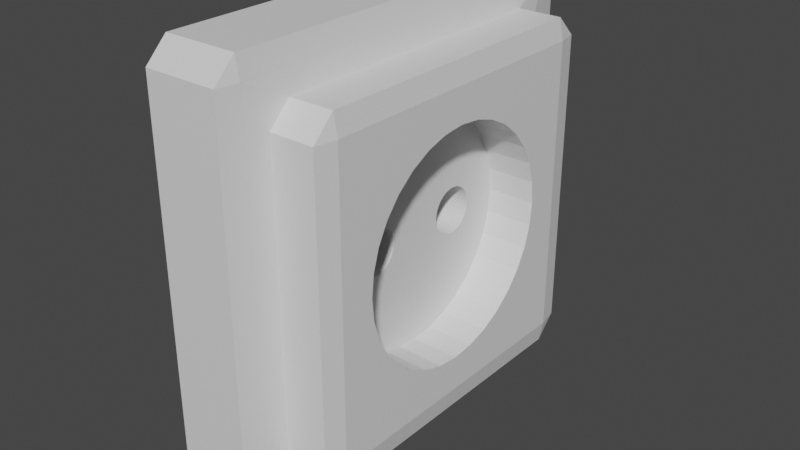# Source: blend.blend  (saved by Blender 2.93.20; exported with 4.5.12 LTS)
import bpy
from mathutils import Matrix  # noqa: F401  (used for matrix-valued properties, if any)

bpy.ops.wm.read_factory_settings(use_empty=True)
scene = bpy.context.scene
scene.name = 'Scene'

# ---- collections
col_collection = bpy.data.collections.new('Collection'); scene.collection.children.link(col_collection)

# ---- materials (node trees are filled in below, after node groups)
mat_material = bpy.data.materials.new('Material')
mat_material.alpha_threshold = 0.0
mat_material.use_transparent_shadow = False
mat_material.line_color = (0.0, 0.0, 0.0, 1.0)

# ---- material node trees
mat_material.use_nodes = True; mat_material.node_tree.nodes.clear()
_N = mat_material.node_tree.nodes; _L = mat_material.node_tree.links
n0 = _N.new('ShaderNodeOutputMaterial'); n0.name = 'Material Output'; n0.location = (300, 300)
n1 = _N.new('ShaderNodeBsdfPrincipled'); n1.name = 'Principled BSDF'; n1.location = (10, 300)
n1.distribution = 'GGX'
n1.subsurface_method = 'BURLEY'
n1.inputs[2].default_value = 0.4
n1.inputs[3].default_value = 1.45
n1.inputs[27].default_value = (0.0, 0.0, 0.0, 1.0)
n1.inputs[28].default_value = 1.0
_L.new(n1.outputs[0], n0.inputs[0])
n0.is_active_output = True

# ---- world
world_world = bpy.data.worlds.new('World'); scene.world = world_world
world_world.use_nodes = True; world_world.node_tree.nodes.clear()
_N = world_world.node_tree.nodes; _L = world_world.node_tree.links
n0 = _N.new('ShaderNodeOutputWorld'); n0.name = 'World Output'; n0.location = (300, 300)
n1 = _N.new('ShaderNodeBackground'); n1.name = 'Background'; n1.location = (10, 300)
n1.inputs[0].default_value = (0.05088, 0.05088, 0.05088, 1.0)
_L.new(n1.outputs[0], n0.inputs[0])
n0.is_active_output = True
world_world.color = (0.05088, 0.05088, 0.05088)
world_world.use_sun_shadow = False
world_world.sun_shadow_jitter_overblur = 0.0

# ---- meshes
me_cube = bpy.data.meshes.new('Cube')
me_cube.from_pydata([(0.9, 1.0, 0.9), (0.9, 0.9, 1.0), (1.0, 0.9, 0.9), (0.9, 0.9, -1.0), (0.9, 1.0, -0.9), (1.0, 0.9, -0.9), (1.0, -0.9, 0.9), (0.9, -0.9, 1.0), (0.9, -1.0, 0.9), (0.9, -1.0, -0.9), (0.9, -0.9, -1.0), (1.0, -0.9, -0.9), (-0.9, 1.0, 0.9), (-1.0, 0.9, 0.9), (-0.9, 0.9, 1.0), (-1.0, 0.9, -0.9), (-0.9, 1.0, -0.9), (-0.9, 0.9, -1.0), (-1.0, -0.9, 0.9), (-0.9, -1.0, 0.9), (-0.9, -0.9, 1.0), (-0.9, -0.9, -1.0), (-0.9, -1.0, -0.9), (-1.0, -0.9, -0.9), (1.1, 0.7983, 0.6983), (1.0, 0.8983, 0.8983), (1.1, 0.6983, 0.7983), (1.1, 0.7983, -0.6983), (1.1, 0.6983, -0.7983), (1.0, 0.8983, -0.8983), (1.1, -0.7983, 0.6983), (1.1, -0.6983, 0.7983), (1.0, -0.8983, 0.8983), (1.1, -0.7983, -0.6983), (1.0, -0.8983, -0.8983), (1.1, -0.6983, -0.7983), (2.17, 0.7983, 0.6983), (2.17, 0.6983, 0.7983), (2.27, 0.6983, 0.6983), (2.17, 0.7983, -0.6983), (2.27, 0.6983, -0.6983), (2.17, 0.6983, -0.7983), (2.17, -0.7983, 0.6983), (2.27, -0.6983, 0.6983), (2.17, -0.6983, 0.7983), (2.17, -0.7983, -0.6983), (2.17, -0.6983, -0.7983), (2.27, -0.6983, -0.6983), (1.079, 0.5353, 0.0), (1.079, 0.525, -0.1044), (1.079, 0.4945, -0.2048), (1.079, 0.4451, -0.2974), (1.079, 0.3785, -0.3785), (1.079, 0.2974, -0.4451), (1.079, 0.2048, -0.4945), (1.079, 0.1044, -0.525), (1.079, -2.34e-08, -0.5353), (1.079, -0.1044, -0.525), (1.079, -0.2048, -0.4945), (1.079, -0.2974, -0.4451), (1.079, -0.3785, -0.3785), (1.079, -0.4451, -0.2974), (1.079, -0.4945, -0.2048), (1.079, -0.525, -0.1044), (1.079, -0.5353, 4.68e-08), (1.079, -0.525, 0.1044), (1.079, -0.4945, 0.2048), (1.079, -0.4451, 0.2974), (1.079, -0.3785, 0.3785), (1.079, -0.2974, 0.4451), (1.079, -0.2048, 0.4945), (1.079, -0.1044, 0.525), (1.079, 6.383e-09, 0.5353), (1.079, 0.1044, 0.525), (1.079, 0.2048, 0.4945), (1.079, 0.2974, 0.4451), (1.079, 0.3785, 0.3785), (1.079, 0.4451, 0.2974), (1.079, 0.4945, 0.2048), (1.079, 0.525, 0.1044), (1.079, 0.1484, -0.04215), (1.079, 0.1422, -0.02149), (1.079, 0.1401, 9.629e-09), (1.079, 0.3418, -0.06119), (1.079, 0.1586, -0.06119), (1.079, 0.189, -0.09158), (1.079, 0.3114, -0.09158), (1.079, 0.2502, -0.1101), (1.079, 0.2717, -0.108), (1.079, 0.2287, -0.108), (1.079, 0.1422, 0.02149), (1.079, 0.208, -0.1018), (1.079, 0.2923, -0.1018), (1.079, 0.1723, -0.07788), (1.079, 0.1484, 0.04215), (1.079, 0.3281, -0.07788), (1.079, 0.1586, 0.06119), (1.079, 0.1723, 0.07788), (1.079, 0.189, 0.09158), (1.079, 0.2502, 0.1101), (1.079, 0.208, 0.1018), (1.079, 0.2287, 0.108), (1.079, 0.2717, 0.108), (1.079, 0.3114, 0.09158), (1.079, 0.2923, 0.1018), (1.079, 0.3281, 0.07788), (1.079, 0.3418, 0.06119), (1.079, 0.352, 0.04215), (1.079, 0.3582, -0.02149), (1.079, 0.352, -0.04215), (1.079, 0.3603, 0.0), (1.079, 0.3582, 0.02149), (-0.6872, -0.1401, 0.0), (-0.6872, -0.1422, -0.02149), (-0.6872, -0.1484, -0.04215), (-0.6872, -0.1586, -0.06119), (-0.6872, -0.1723, -0.07788), (-0.6872, -0.189, -0.09158), (-0.6872, -0.208, -0.1018), (-0.6872, -0.2287, -0.108), (-0.6872, -0.2502, -0.1101), (-0.6872, -0.2717, -0.108), (-0.6872, -0.2923, -0.1018), (-0.6872, -0.3114, -0.09158), (-0.6872, -0.3281, -0.07788), (-0.6872, -0.3418, -0.06119), (-0.6872, -0.352, -0.04215), (-0.6872, -0.3582, -0.02149), (-0.6872, -0.3603, 9.629e-09), (-0.6872, -0.3582, 0.02149), (-0.6872, -0.352, 0.04215), (-0.6872, -0.3418, 0.06119), (-0.6872, -0.3281, 0.07788), (-0.6872, -0.3114, 0.09158), (-0.6872, -0.2923, 0.1018), (-0.6872, -0.2717, 0.108), (-0.6872, -0.2502, 0.1101), (-0.6872, -0.2287, 0.108), (-0.6872, -0.208, 0.1018), (-0.6872, -0.189, 0.09158), (-0.6872, -0.1723, 0.07788), (-0.6872, -0.1586, 0.06119), (-0.6872, -0.1484, 0.04215), (-0.6872, -0.1422, 0.02149), (1.079, -0.3114, -0.09158), (1.079, -0.3281, -0.07788), (1.079, -0.3418, -0.06119), (1.079, -0.3603, 9.629e-09), (1.079, -0.3582, -0.02149), (1.079, -0.1401, 0.0), (1.079, -0.1422, -0.02149), (1.079, -0.352, -0.04215), (1.079, -0.1484, -0.04215), (1.079, -0.3582, 0.02149), (1.079, -0.1586, -0.06119), (1.079, -0.1723, -0.07788), (1.079, -0.352, 0.04215), (1.079, -0.189, -0.09158), (1.079, -0.208, -0.1018), (1.079, -0.2502, -0.1101), (1.079, -0.2717, -0.108), (1.079, -0.2287, -0.108), (1.079, -0.2923, -0.1018), (1.079, -0.3418, 0.06119), (1.079, -0.3281, 0.07788), (1.079, -0.3114, 0.09158), (1.079, -0.1422, 0.02149), (1.079, -0.1484, 0.04215), (1.079, -0.2923, 0.1018), (1.079, -0.2717, 0.108), (1.079, -0.2502, 0.1101), (1.079, -0.2287, 0.108), (1.079, -0.1723, 0.07788), (1.079, -0.1586, 0.06119), (1.079, -0.189, 0.09158), (1.079, -0.208, 0.1018), (-0.6872, 0.3603, 0.0), (-0.6872, 0.3582, -0.02149), (-0.6872, 0.352, -0.04215), (-0.6872, 0.3418, -0.06119), (-0.6872, 0.3281, -0.07788), (-0.6872, 0.3114, -0.09158), (-0.6872, 0.2923, -0.1018), (-0.6872, 0.2717, -0.108), (-0.6872, 0.2502, -0.1101), (-0.6872, 0.2287, -0.108), (-0.6872, 0.208, -0.1018), (-0.6872, 0.189, -0.09158), (-0.6872, 0.1723, -0.07788), (-0.6872, 0.1586, -0.06119), (-0.6872, 0.1484, -0.04215), (-0.6872, 0.1422, -0.02149), (-0.6872, 0.1401, 9.629e-09), (-0.6872, 0.1422, 0.02149), (-0.6872, 0.1484, 0.04215), (-0.6872, 0.1586, 0.06119), (-0.6872, 0.1723, 0.07788), (-0.6872, 0.189, 0.09158), (-0.6872, 0.208, 0.1018), (-0.6872, 0.2287, 0.108), (-0.6872, 0.2502, 0.1101), (-0.6872, 0.2717, 0.108), (-0.6872, 0.2923, 0.1018), (-0.6872, 0.3114, 0.09158), (-0.6872, 0.3281, 0.07788), (-0.6872, 0.3418, 0.06119), (-0.6872, 0.352, 0.04215), (-0.6872, 0.3582, 0.02149), (2.27, -0.5353, 4.68e-08), (2.27, -0.525, 0.1044), (2.27, -0.4945, 0.2048), (2.27, -0.2974, 0.4451), (2.27, -0.1044, 0.525), (2.27, -0.2048, 0.4945), (2.27, 0.1044, 0.525), (2.27, 0.2974, 0.4451), (2.27, 0.2048, 0.4945), (2.27, 6.383e-09, 0.5353), (2.27, 0.4451, -0.2974), (2.27, 0.4451, 0.2974), (2.27, 0.5353, 0.0), (2.27, 0.525, -0.1044), (2.27, -0.4451, 0.2974), (2.27, 0.525, 0.1044), (2.27, 0.3785, -0.3785), (2.27, 0.4945, -0.2048), (2.27, 0.4945, 0.2048), (2.27, 0.3785, 0.3785), (2.27, -0.3785, 0.3785), (2.27, -0.525, -0.1044), (2.27, -0.4451, -0.2974), (2.27, -0.4945, -0.2048), (2.27, -0.1044, -0.525), (2.27, -0.2048, -0.4945), (2.27, -0.2974, -0.4451), (2.27, 0.1044, -0.525), (2.27, 0.2974, -0.4451), (2.27, -2.34e-08, -0.5353), (2.27, 0.2048, -0.4945), (2.27, -0.3785, -0.3785)], [], [(17, 3, 10, 21), (23, 18, 13, 15), (27, 24, 36, 39), (11, 5, 29, 34), (9, 8, 19, 22), (2, 6, 32, 25), (35, 28, 41, 46), (16, 12, 0, 4), (6, 11, 34, 32), (1, 14, 20, 7), (26, 31, 44, 37), (30, 33, 45, 42), (227, 38, 43, 47, 239, 230, 231, 229, 208, 209, 210, 222, 228, 211, 213, 212, 217, 214, 216, 215), (239, 47, 40, 38, 227, 219, 226, 223, 220, 221, 225, 218, 224, 236, 238, 235, 237, 232, 233, 234), (0, 1, 2), (3, 4, 5), (6, 7, 8), (9, 10, 11), (12, 13, 14), (15, 16, 17), (18, 19, 20), (21, 22, 23), (24, 25, 26), (27, 28, 29), (30, 31, 32), (33, 34, 35), (36, 37, 38), (39, 40, 41), (42, 43, 44), (45, 46, 47), (17, 21, 23, 15), (3, 17, 16, 4), (2, 5, 4, 0), (22, 19, 18, 23), (8, 9, 11, 6), (12, 16, 15, 13), (7, 20, 19, 8), (1, 7, 6, 2), (21, 10, 9, 22), (20, 14, 13, 18), (14, 1, 0, 12), (10, 3, 5, 11), (24, 27, 29, 25), (32, 34, 33, 30), (25, 32, 31, 26), (34, 29, 28, 35), (38, 40, 39, 36), (42, 45, 47, 43), (37, 44, 43, 38), (46, 41, 40, 47), (30, 42, 44, 31), (36, 24, 26, 37), (41, 28, 27, 39), (45, 33, 35, 46), (5, 2, 25, 29), (48, 49, 221, 220), (49, 50, 225, 221), (50, 51, 218, 225), (51, 52, 224, 218), (52, 53, 236, 224), (53, 54, 238, 236), (54, 55, 235, 238), (55, 56, 237, 235), (56, 57, 232, 237), (57, 58, 233, 232), (58, 59, 234, 233), (59, 60, 239, 234), (60, 61, 230, 239), (61, 62, 231, 230), (62, 63, 229, 231), (63, 64, 208, 229), (64, 65, 209, 208), (65, 66, 210, 209), (66, 67, 222, 210), (67, 68, 228, 222), (68, 69, 211, 228), (69, 70, 213, 211), (70, 71, 212, 213), (71, 72, 217, 212), (72, 73, 214, 217), (73, 74, 216, 214), (74, 75, 215, 216), (75, 76, 227, 215), (76, 77, 219, 227), (77, 78, 226, 219), (78, 79, 223, 226), (79, 48, 220, 223), (57, 56, 55, 54, 53, 52, 51, 50, 49, 109, 83, 95, 86, 92, 88, 87, 89, 91, 85), (153, 156, 65, 64, 147), (49, 48, 79, 78, 77, 76, 75, 74, 73, 72, 71, 70, 69, 68, 67, 66, 65, 156, 163, 164, 165, 168, 169, 170, 171, 175, 174, 172, 173, 167, 166, 149, 150, 152, 154, 155, 157, 158, 161, 159, 160, 162, 144, 145, 146, 151, 148, 147, 64, 63, 62, 61, 60, 59, 58, 57, 85, 93, 84, 80, 81, 82, 90, 94, 96, 97, 98, 100, 101, 99, 102, 104, 103, 105, 106, 107, 111, 110, 108, 109), (113, 150, 149, 112), (114, 152, 150, 113), (115, 154, 152, 114), (116, 155, 154, 115), (157, 155, 116, 117), (158, 157, 117, 118), (161, 158, 118, 119), (159, 161, 119, 120), (160, 159, 120, 121), (162, 160, 121, 122), (144, 162, 122, 123), (145, 144, 123, 124), (146, 145, 124, 125), (151, 146, 125, 126), (148, 151, 126, 127), (147, 148, 127, 128), (153, 147, 128, 129), (156, 153, 129, 130), (163, 156, 130, 131), (164, 163, 131, 132), (133, 165, 164, 132), (134, 168, 165, 133), (135, 169, 168, 134), (136, 170, 169, 135), (137, 171, 170, 136), (138, 175, 171, 137), (139, 174, 175, 138), (140, 172, 174, 139), (141, 173, 172, 140), (142, 167, 173, 141), (143, 166, 167, 142), (112, 149, 166, 143), (132, 131, 130, 129, 128, 127, 126, 125, 124, 123, 122, 121, 120, 119, 118, 117, 116, 115, 114, 113, 112, 143, 142, 141, 140, 139, 138, 137, 136, 135, 134, 133), (108, 110, 176, 177), (109, 108, 177, 178), (83, 109, 178, 179), (95, 83, 179, 180), (86, 95, 180, 181), (92, 86, 181, 182), (88, 92, 182, 183), (87, 88, 183, 184), (89, 87, 184, 185), (91, 89, 185, 186), (85, 91, 186, 187), (93, 85, 187, 188), (84, 93, 188, 189), (80, 84, 189, 190), (81, 80, 190, 191), (82, 81, 191, 192), (90, 82, 192, 193), (94, 90, 193, 194), (96, 94, 194, 195), (97, 96, 195, 196), (98, 97, 196, 197), (100, 98, 197, 198), (101, 100, 198, 199), (99, 101, 199, 200), (102, 99, 200, 201), (104, 102, 201, 202), (103, 104, 202, 203), (105, 103, 203, 204), (106, 105, 204, 205), (107, 106, 205, 206), (111, 107, 206, 207), (110, 111, 207, 176), (196, 195, 194, 193, 192, 191, 190, 189, 188, 187, 186, 185, 184, 183, 182, 181, 180, 179, 178, 177, 176, 207, 206, 205, 204, 203, 202, 201, 200, 199, 198, 197)])
_uv = me_cube.uv_layers.new(name='UVMap')
_uv.uv.foreach_set('vector', [0.1375, 0.5125, 0.3625, 0.5125, 0.3625, 0.7375, 0.1375, 0.7375, 0.3875, 0.0125, 0.6125, 0.0125, 0.6125, 0.2375, 0.3875, 0.2375, 0.3907, 0.5, 0.6093, 0.5, 0.6093, 0.5, 0.3907, 0.5, 0.375, 0.75, 0.375, 0.5, 0.375, 0.5, 0.375, 0.75, 0.3875, 0.7625, 0.6125, 0.7625, 0.6125, 0.9875, 0.3875, 0.9875, 0.625, 0.5, 0.625, 0.75, 0.625, 0.75, 0.625, 0.5, 0.375, 0.7343, 0.375, 0.5157, 0.375, 0.5157, 0.375, 0.7343, 0.3875, 0.2625, 0.6125, 0.2625, 0.6125, 0.4875, 0.3875, 0.4875, 0.625, 0.75, 0.375, 0.75, 0.375, 0.75, 0.625, 0.75, 0.6375, 0.5125, 0.8625, 0.5125, 0.8625, 0.7375, 0.6375, 0.7375, 0.625, 0.5157, 0.625, 0.7343, 0.625, 0.7343, 0.625, 0.5157, 0.6093, 0.75, 0.3907, 0.75, 0.3907, 0.75, 0.6093, 0.75, 0.5593, 0.5657, 0.6093, 0.5157, 0.6093, 0.7343, 0.3907, 0.7343, 0.4407, 0.6843, 0.4534, 0.6947, 0.4679, 0.7024, 0.4836, 0.7072, 0.5, 0.7088, 0.5164, 0.7072, 0.5321, 0.7024, 0.5466, 0.6947, 0.5593, 0.6843, 0.5697, 0.6716, 0.5774, 0.6571, 0.5822, 0.6414, 0.5838, 0.625, 0.5822, 0.6086, 0.5774, 0.5929, 0.5697, 0.5784, 0.4407, 0.6843, 0.3907, 0.7343, 0.3907, 0.5157, 0.6093, 0.5157, 0.5593, 0.5657, 0.5466, 0.5553, 0.5321, 0.5476, 0.5164, 0.5428, 0.5, 0.5412, 0.4836, 0.5428, 0.4679, 0.5476, 0.4534, 0.5553, 0.4407, 0.5657, 0.4303, 0.5784, 0.4226, 0.5929, 0.4178, 0.6086, 0.4162, 0.625, 0.4178, 0.6414, 0.4226, 0.6571, 0.4303, 0.6716, 0.625, 0.4869, 0.625, 0.5125, 0.625, 0.5, 0.3625, 0.5125, 0.3625, 0.5, 0.375, 0.5125, 0.625, 0.75, 0.625, 0.7375, 0.625, 0.75, 0.3875, 0.7625, 0.375, 0.7625, 0.3875, 0.75, 0.6125, 0.25, 0.6125, 0.25, 0.625, 0.2375, 0.3875, 0.2375, 0.3875, 0.25, 0.375, 0.2375, 0.6125, 0.0125, 0.6125, 0.0, 0.625, 0.0125, 0.1375, 0.7375, 0.1375, 0.75, 0.125, 0.7375, 0.6093, 0.5, 0.625, 0.5, 0.625, 0.5157, 0.3907, 0.5, 0.375, 0.5157, 0.375, 0.5, 0.6093, 0.75, 0.625, 0.7343, 0.625, 0.75, 0.3907, 0.75, 0.375, 0.75, 0.375, 0.7343, 0.6093, 0.5, 0.625, 0.5157, 0.6093, 0.5157, 0.3907, 0.5, 0.3907, 0.5157, 0.375, 0.5157, 0.6093, 0.75, 0.6093, 0.7343, 0.625, 0.7343, 0.3907, 0.75, 0.375, 0.7343, 0.3907, 0.7343, 0.1375, 0.5125, 0.1375, 0.7375, 0.125, 0.7375, 0.125, 0.5125, 0.3625, 0.5125, 0.1375, 0.5125, 0.1375, 0.5, 0.3625, 0.5, 0.625, 0.5, 0.375, 0.5, 0.3875, 0.4875, 0.6125, 0.4875, 0.3875, 0.0, 0.6125, 0.0, 0.6125, 0.0125, 0.3875, 0.0125, 0.6125, 0.7625, 0.3875, 0.7625, 0.375, 0.75, 0.625, 0.75, 0.6125, 0.2625, 0.3875, 0.2625, 0.3875, 0.2375, 0.6125, 0.2375, 0.625, 0.7625, 0.625, 0.9875, 0.6125, 0.9875, 0.6125, 0.7625, 0.6375, 0.5125, 0.6375, 0.7375, 0.625, 0.75, 0.625, 0.5, 0.1375, 0.7375, 0.3625, 0.7375, 0.3625, 0.75, 0.1375, 0.75, 0.625, 0.0125, 0.625, 0.2375, 0.6125, 0.2375, 0.6125, 0.0125, 0.625, 0.2625, 0.625, 0.4875, 0.6125, 0.4875, 0.6125, 0.2625, 0.3625, 0.7375, 0.3625, 0.5125, 0.375, 0.5, 0.375, 0.75, 0.6093, 0.5, 0.3907, 0.5, 0.375, 0.5, 0.625, 0.5, 0.625, 0.75, 0.375, 0.75, 0.3907, 0.75, 0.6093, 0.75, 0.625, 0.5, 0.625, 0.75, 0.625, 0.7343, 0.625, 0.5157, 0.375, 0.75, 0.375, 0.5, 0.375, 0.5157, 0.375, 0.7343, 0.6093, 0.5157, 0.3907, 0.5157, 0.3907, 0.5, 0.6093, 0.5, 0.6093, 0.75, 0.3907, 0.75, 0.3907, 0.7343, 0.6093, 0.7343, 0.625, 0.5157, 0.625, 0.7343, 0.6093, 0.7343, 0.6093, 0.5157, 0.375, 0.7343, 0.375, 0.5157, 0.3907, 0.5157, 0.3907, 0.7343, 0.6093, 0.75, 0.6093, 0.75, 0.625, 0.7343, 0.625, 0.7343, 0.6093, 0.5, 0.6093, 0.5, 0.625, 0.5157, 0.625, 0.5157, 0.375, 0.5157, 0.375, 0.5157, 0.3907, 0.5, 0.3907, 0.5, 0.3907, 0.75, 0.3907, 0.75, 0.375, 0.7343, 0.375, 0.7343, 0.375, 0.5, 0.625, 0.5, 0.625, 0.5, 0.375, 0.5, 1.0, 0.5, 0.9688, 0.5, 0.9688, 0.6057, 1.0, 0.6057, 0.9688, 0.5, 0.9375, 0.5, 0.9375, 0.6057, 0.9688, 0.6057, 0.9375, 0.5, 0.9062, 0.5, 0.9062, 0.6057, 0.9375, 0.6057, 0.9062, 0.5, 0.875, 0.5, 0.875, 0.6057, 0.9062, 0.6057, 0.875, 0.5, 0.8438, 0.5, 0.8438, 0.6057, 0.875, 0.6057, 0.8438, 0.5, 0.8125, 0.5, 0.8125, 0.6057, 0.8438, 0.6057, 0.8125, 0.5, 0.7812, 0.5, 0.7812, 0.6057, 0.8125, 0.6057, 0.7812, 0.5, 0.75, 0.5, 0.75, 0.6057, 0.7812, 0.6057, 0.75, 0.5, 0.7188, 0.5, 0.7188, 0.6057, 0.75, 0.6057, 0.7188, 0.5, 0.6875, 0.5, 0.6875, 0.6057, 0.7188, 0.6057, 0.6875, 0.5, 0.6562, 0.5, 0.6562, 0.6057, 0.6875, 0.6057, 0.6562, 0.5, 0.625, 0.5, 0.625, 0.6057, 0.6562, 0.6057, 0.625, 0.5, 0.5938, 0.5, 0.5938, 0.6057, 0.625, 0.6057, 0.5938, 0.5, 0.5625, 0.5, 0.5625, 0.6057, 0.5938, 0.6057, 0.5625, 0.5, 0.5312, 0.5, 0.5312, 0.6057, 0.5625, 0.6057, 0.5312, 0.5, 0.5, 0.5, 0.5, 0.6057, 0.5312, 0.6057, 0.5, 0.5, 0.4688, 0.5, 0.4688, 0.6057, 0.5, 0.6057, 0.4688, 0.5, 0.4375, 0.5, 0.4375, 0.6057, 0.4688, 0.6057, 0.4375, 0.5, 0.4062, 0.5, 0.4062, 0.6057, 0.4375, 0.6057, 0.4062, 0.5, 0.375, 0.5, 0.375, 0.6057, 0.4062, 0.6057, 0.375, 0.5, 0.3438, 0.5, 0.3438, 0.6057, 0.375, 0.6057, 0.3438, 0.5, 0.3125, 0.5, 0.3125, 0.6057, 0.3438, 0.6057, 0.3125, 0.5, 0.2812, 0.5, 0.2812, 0.6057, 0.3125, 0.6057, 0.2812, 0.5, 0.25, 0.5, 0.25, 0.6057, 0.2812, 0.6057, 0.25, 0.5, 0.2188, 0.5, 0.2188, 0.6057, 0.25, 0.6057, 0.2188, 0.5, 0.1875, 0.5, 0.1875, 0.6057, 0.2188, 0.6057, 0.1875, 0.5, 0.1562, 0.5, 0.1562, 0.6057, 0.1875, 0.6057, 0.1562, 0.5, 0.125, 0.5, 0.125, 0.6057, 0.1562, 0.6057, 0.125, 0.5, 0.09375, 0.5, 0.09375, 0.6057, 0.125, 0.6057, 0.09375, 0.5, 0.0625, 0.5, 0.0625, 0.6057, 0.09375, 0.6057, 0.0625, 0.5, 0.03125, 0.5, 0.03125, 0.6057, 0.0625, 0.6057, 0.03125, 0.5, 0.0, 0.5, 0.0, 0.6057, 0.03125, 0.6057, 0.9854, 0.2032, 0.99, 0.25, 0.9854, 0.2968, 0.9717, 0.3418, 0.9496, 0.3833, 0.7732, 0.4197, 0.7839, 0.4496, 0.7919, 0.4717, 0.7968, 0.4854, 0.7689, 0.4078, 0.7774, 0.4032, 0.9383, 0.3971, 0.9444, 0.3896, 0.9508, 0.3811, 0.9557, 0.3718, 0.9609, 0.3622, 0.966, 0.3525, 0.971, 0.3433, 0.9739, 0.3347, 0.7404, 0.08939, 0.7311, 0.0922, 0.75, 0.01461, 0.75, 0.01, 0.75, 0.08844, 0.7032, 0.4854, 0.75, 0.49, 0.7032, 0.4854, 0.6582, 0.4717, 0.6167, 0.4496, 0.5803, 0.4197, 0.5504, 0.3833, 0.5283, 0.3418, 0.5146, 0.2968, 0.51, 0.25, 0.5146, 0.2032, 0.5283, 0.1582, 0.5504, 0.1167, 0.7268, 0.08029, 0.7161, 0.05045, 0.7081, 0.02827, 0.7032, 0.01461, 0.7311, 0.0922, 0.7226, 0.09676, 0.5617, 0.1029, 0.5556, 0.1104, 0.5492, 0.1189, 0.5443, 0.1282, 0.5391, 0.1378, 0.534, 0.1475, 0.529, 0.1567, 0.5261, 0.1653, 0.5238, 0.1727, 0.522, 0.1789, 0.5206, 0.1834, 0.5197, 0.1863, 0.5195, 0.1872, 0.5197, 0.1863, 0.5206, 0.1834, 0.522, 0.1789, 0.5238, 0.1727, 0.5261, 0.1653, 0.529, 0.1567, 0.534, 0.1475, 0.5391, 0.1378, 0.5443, 0.1282, 0.5492, 0.1189, 0.5556, 0.1104, 0.5617, 0.1029, 0.7226, 0.09676, 0.7311, 0.0922, 0.7301, 0.08939, 0.7297, 0.08844, 0.75, 0.01, 0.7032, 0.01461, 0.7081, 0.02827, 0.7161, 0.05045, 0.7268, 0.08029, 0.5504, 0.1167, 0.5283, 0.1582, 0.5146, 0.2032, 0.5261, 0.3347, 0.5238, 0.3273, 0.522, 0.3211, 0.5206, 0.3166, 0.5197, 0.3137, 0.5195, 0.3128, 0.5197, 0.3137, 0.5206, 0.3166, 0.522, 0.3211, 0.5238, 0.3273, 0.5261, 0.3347, 0.529, 0.3433, 0.534, 0.3525, 0.5391, 0.3622, 0.5443, 0.3718, 0.5492, 0.3811, 0.5556, 0.3896, 0.5617, 0.3971, 0.5668, 0.4032, 0.5705, 0.4078, 0.5728, 0.4106, 0.5736, 0.4116, 0.5728, 0.4106, 0.5705, 0.4078, 0.9688, 0.5, 0.9688, 0.9841, 1.0, 0.9841, 1.0, 0.5, 0.9375, 0.5, 0.9375, 0.9841, 0.9688, 0.9841, 0.9688, 0.5, 0.9062, 0.5, 0.9062, 0.9841, 0.9375, 0.9841, 0.9375, 0.5, 0.875, 0.5, 0.875, 0.9841, 0.9062, 0.9841, 0.9062, 0.5, 0.8437, 0.9841, 0.875, 0.9841, 0.875, 0.5, 0.8438, 0.5, 0.8125, 0.9841, 0.8438, 0.9841, 0.8438, 0.5, 0.8125, 0.5, 0.7812, 0.9841, 0.8125, 0.9841, 0.8125, 0.5, 0.7812, 0.5, 0.75, 0.9841, 0.7812, 0.9841, 0.7812, 0.5, 0.75, 0.5, 0.7188, 0.9841, 0.75, 0.9841, 0.75, 0.5, 0.7188, 0.5, 0.6875, 0.9841, 0.7188, 0.9841, 0.7188, 0.5, 0.6875, 0.5, 0.6562, 0.9841, 0.6875, 0.9841, 0.6875, 0.5, 0.6562, 0.5, 0.625, 0.9841, 0.6562, 0.9841, 0.6562, 0.5, 0.625, 0.5, 0.5938, 0.9841, 0.625, 0.9841, 0.625, 0.5, 0.5938, 0.5, 0.5625, 0.9841, 0.5938, 0.9841, 0.5938, 0.5, 0.5625, 0.5, 0.5312, 0.9841, 0.5625, 0.9841, 0.5625, 0.5, 0.5312, 0.5, 0.5, 0.9841, 0.5312, 0.9841, 0.5312, 0.5, 0.5, 0.5, 0.4688, 0.9841, 0.5, 0.9841, 0.5, 0.5, 0.4688, 0.5, 0.4375, 0.9841, 0.4688, 0.9841, 0.4688, 0.5, 0.4375, 0.5, 0.4062, 0.9841, 0.4375, 0.9841, 0.4375, 0.5, 0.4062, 0.5, 0.375, 0.9841, 0.4062, 0.9841, 0.4062, 0.5, 0.375, 0.5, 0.3438, 0.5, 0.3438, 0.9841, 0.375, 0.9841, 0.375, 0.5, 0.3125, 0.5, 0.3125, 0.9841, 0.3438, 0.9841, 0.3438, 0.5, 0.2812, 0.5, 0.2812, 0.9841, 0.3125, 0.9841, 0.3125, 0.5, 0.25, 0.5, 0.25, 0.9841, 0.2812, 0.9841, 0.2812, 0.5, 0.2188, 0.5, 0.2188, 0.9841, 0.25, 0.9841, 0.25, 0.5, 0.1875, 0.5, 0.1875, 0.9841, 0.2188, 0.9841, 0.2188, 0.5, 0.1562, 0.5, 0.1562, 0.9841, 0.1875, 0.9841, 0.1875, 0.5, 0.125, 0.5, 0.125, 0.9841, 0.1562, 0.9841, 0.1562, 0.5, 0.09375, 0.5, 0.09375, 0.9841, 0.125, 0.9841, 0.125, 0.5, 0.0625, 0.5, 0.0625, 0.9841, 0.09375, 0.9841, 0.09375, 0.5, 0.03125, 0.5, 0.03125, 0.9841, 0.0625, 0.9841, 0.0625, 0.5, 0.0, 0.5, 0.0, 0.9841, 0.03125, 0.9841, 0.03125, 0.5, 0.9197, 0.08029, 0.8833, 0.05045, 0.8418, 0.02827, 0.7968, 0.01461, 0.75, 0.01, 0.7968, 0.01461, 0.8418, 0.02827, 0.8833, 0.05045, 0.9197, 0.08029, 0.9496, 0.1167, 0.9717, 0.1582, 0.9854, 0.2032, 0.99, 0.25, 0.9854, 0.2968, 0.9717, 0.3418, 0.9496, 0.3833, 0.9197, 0.4197, 0.8833, 0.4496, 0.8418, 0.4717, 0.7968, 0.4854, 0.75, 0.49, 0.7968, 0.4854, 0.8418, 0.4717, 0.8833, 0.4496, 0.9197, 0.4197, 0.9496, 0.3833, 0.9717, 0.3418, 0.9854, 0.2968, 0.99, 0.25, 0.9854, 0.2032, 0.9717, 0.1582, 0.9496, 0.1167, 0.9688, 0.9841, 1.0, 0.9841, 1.0, 0.5, 0.9688, 0.5, 0.9375, 0.9841, 0.9688, 0.9841, 0.9688, 0.5, 0.9375, 0.5, 0.9062, 0.9841, 0.9375, 0.9841, 0.9375, 0.5, 0.9062, 0.5, 0.875, 0.9841, 0.9062, 0.9841, 0.9062, 0.5, 0.875, 0.5, 0.8437, 0.9841, 0.875, 0.9841, 0.875, 0.5, 0.8438, 0.5, 0.8125, 0.9841, 0.8438, 0.9841, 0.8438, 0.5, 0.8125, 0.5, 0.7812, 0.9841, 0.8125, 0.9841, 0.8125, 0.5, 0.7812, 0.5, 0.75, 0.9841, 0.7812, 0.9841, 0.7812, 0.5, 0.75, 0.5, 0.7188, 0.9841, 0.75, 0.9841, 0.75, 0.5, 0.7188, 0.5, 0.6875, 0.9841, 0.7188, 0.9841, 0.7188, 0.5, 0.6875, 0.5, 0.6562, 0.9841, 0.6875, 0.9841, 0.6875, 0.5, 0.6562, 0.5, 0.625, 0.9841, 0.6562, 0.9841, 0.6562, 0.5, 0.625, 0.5, 0.5938, 0.9841, 0.625, 0.9841, 0.625, 0.5, 0.5938, 0.5, 0.5625, 0.9841, 0.5938, 0.9841, 0.5938, 0.5, 0.5625, 0.5, 0.5312, 0.9841, 0.5625, 0.9841, 0.5625, 0.5, 0.5312, 0.5, 0.5, 0.9841, 0.5312, 0.9841, 0.5312, 0.5, 0.5, 0.5, 0.4688, 0.9841, 0.5, 0.9841, 0.5, 0.5, 0.4688, 0.5, 0.4375, 0.9841, 0.4688, 0.9841, 0.4688, 0.5, 0.4375, 0.5, 0.4062, 0.9841, 0.4375, 0.9841, 0.4375, 0.5, 0.4062, 0.5, 0.375, 0.9841, 0.4062, 0.9841, 0.4062, 0.5, 0.375, 0.5, 0.3438, 0.9841, 0.375, 0.9841, 0.375, 0.5, 0.3438, 0.5, 0.3125, 0.9841, 0.3438, 0.9841, 0.3438, 0.5, 0.3125, 0.5, 0.2812, 0.9841, 0.3125, 0.9841, 0.3125, 0.5, 0.2812, 0.5, 0.25, 0.9841, 0.2812, 0.9841, 0.2812, 0.5, 0.25, 0.5, 0.2188, 0.9841, 0.25, 0.9841, 0.25, 0.5, 0.2188, 0.5, 0.1875, 0.9841, 0.2188, 0.9841, 0.2188, 0.5, 0.1875, 0.5, 0.1562, 0.9841, 0.1875, 0.9841, 0.1875, 0.5, 0.1562, 0.5, 0.125, 0.9841, 0.1562, 0.9841, 0.1562, 0.5, 0.125, 0.5, 0.09375, 0.9841, 0.125, 0.9841, 0.125, 0.5, 0.09375, 0.5, 0.0625, 0.9841, 0.09375, 0.9841, 0.09375, 0.5, 0.0625, 0.5, 0.03125, 0.9841, 0.0625, 0.9841, 0.0625, 0.5, 0.03125, 0.5, 0.0, 0.9841, 0.03125, 0.9841, 0.03125, 0.5, 0.0, 0.5, 0.9197, 0.08029, 0.8833, 0.05045, 0.8418, 0.02827, 0.7968, 0.01461, 0.75, 0.01, 0.7968, 0.01461, 0.8418, 0.02827, 0.8833, 0.05045, 0.9197, 0.08029, 0.9496, 0.1167, 0.9717, 0.1582, 0.9854, 0.2032, 0.99, 0.25, 0.9854, 0.2968, 0.9717, 0.3418, 0.9496, 0.3833, 0.9197, 0.4197, 0.8833, 0.4496, 0.8418, 0.4717, 0.7968, 0.4854, 0.75, 0.49, 0.7968, 0.4854, 0.8418, 0.4717, 0.8833, 0.4496, 0.9197, 0.4197, 0.9496, 0.3833, 0.9717, 0.3418, 0.9854, 0.2968, 0.99, 0.25, 0.9854, 0.2032, 0.9717, 0.1582, 0.9496, 0.1167])
me_cube.materials.append(mat_material)
me_cube.use_remesh_preserve_volume = False
me_cube.use_remesh_preserve_attributes = False
me_cube.use_mirror_vertex_groups = False
me_cube.update()

# ---- objects
ob_cube = bpy.data.objects.new('Cube', me_cube)

# ---- transforms, parenting, visibility, modifiers, constraints
ob_cube.location = (0.0, 0.0, 0.0)
ob_cube.scale = (0.1901, 1.0, 1.0)
ob_cube.lock_rotations_4d = False
ob_cube.empty_display_type = 'ARROWS'
ob_cube.lineart.crease_threshold = 0.0

# ---- collection membership
col_collection.objects.link(ob_cube)

# ---- scene / render settings (as saved in the file)
scene.frame_start = 1; scene.frame_end = 250; scene.frame_set(1)
scene.render.engine = 'BLENDER_EEVEE_NEXT'
scene.cycles.use_denoising = False
scene.cycles.samples = 128
scene.cycles.sampling_pattern = 'TABULATED_SOBOL'
scene.cycles.use_adaptive_sampling = False
scene.cycles.use_light_tree = False
scene.view_settings.view_transform = 'Filmic'
bpy.context.view_layer.update()

# ---- added for rendering (the .blend has no active camera and no usable light): camera, sun
cam_auto = bpy.data.cameras.new('AutoCamera')
cam_auto.lens = 50.0
cam_auto.sensor_width = 36.0
cam_auto.clip_end = 1000.0
ob_auto_camera = bpy.data.objects.new('AutoCamera', cam_auto)
scene.collection.objects.link(ob_auto_camera)
ob_auto_camera.location = (2.80011, -3.21528, 2.14352)
ob_auto_camera.rotation_euler = (1.09748, -7.21219e-08, 0.694738)
scene.camera = ob_auto_camera
light_auto_sun = bpy.data.lights.new('AutoSun', 'SUN')
light_auto_sun.energy = 3.0
light_auto_sun.angle = 0.0523599
ob_auto_sun = bpy.data.objects.new('AutoSun', light_auto_sun)
scene.collection.objects.link(ob_auto_sun)
ob_auto_sun.rotation_euler = (0.872665, 0.174533, 0.523599)
bpy.context.view_layer.update()
